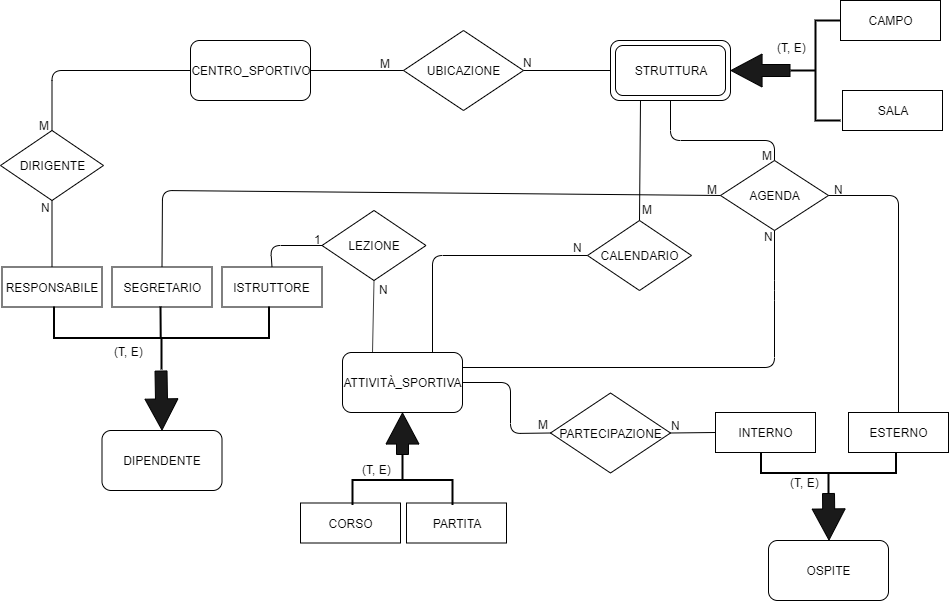

The diagram above was exported from draw.io. Its source (the exported page's mxGraphModel, read from the mxfile embedded in the PNG):
<mxGraphModel dx="1851" dy="534" grid="1" gridSize="10" guides="1" tooltips="1" connect="1" arrows="1" fold="1" page="1" pageScale="1" pageWidth="827" pageHeight="1169" background="none" math="0" shadow="0">
  <root>
    <mxCell id="0" />
    <mxCell id="1" parent="0" />
    <mxCell id="k0zxc7oNtUSK1LLmibow-4" value="DIPENDENTE" style="rounded=1;whiteSpace=wrap;html=1;" parent="1" vertex="1">
      <mxGeometry x="-38.5" y="490" width="120" height="60" as="geometry" />
    </mxCell>
    <mxCell id="k0zxc7oNtUSK1LLmibow-13" value="RESPONSABILE" style="rounded=0;whiteSpace=wrap;html=1;" parent="1" vertex="1">
      <mxGeometry x="-138.5" y="326.5" width="100" height="40" as="geometry" />
    </mxCell>
    <mxCell id="k0zxc7oNtUSK1LLmibow-14" value="SEGRETARIO" style="rounded=0;whiteSpace=wrap;html=1;" parent="1" vertex="1">
      <mxGeometry x="-28.5" y="326.5" width="100" height="40" as="geometry" />
    </mxCell>
    <mxCell id="k0zxc7oNtUSK1LLmibow-15" value="ISTRUTTORE" style="rounded=0;whiteSpace=wrap;html=1;" parent="1" vertex="1">
      <mxGeometry x="81.5" y="326.5" width="100" height="40" as="geometry" />
    </mxCell>
    <mxCell id="k0zxc7oNtUSK1LLmibow-25" value="" style="shape=flexArrow;endArrow=classic;html=1;fillColor=#1A1A1A;width=12;endSize=10.026666666666666;entryX=0.5;entryY=0;entryDx=0;entryDy=0;" parent="1" target="k0zxc7oNtUSK1LLmibow-4" edge="1">
      <mxGeometry width="50" height="50" relative="1" as="geometry">
        <mxPoint x="20.5" y="430" as="sourcePoint" />
        <mxPoint x="20.5" y="460" as="targetPoint" />
      </mxGeometry>
    </mxCell>
    <mxCell id="k0zxc7oNtUSK1LLmibow-26" value="" style="strokeWidth=2;html=1;shape=mxgraph.flowchart.annotation_2;align=left;labelPosition=right;pointerEvents=1;shadow=0;rotation=-90;" parent="1" vertex="1">
      <mxGeometry x="-10.5" y="290" width="63" height="215" as="geometry" />
    </mxCell>
    <mxCell id="k0zxc7oNtUSK1LLmibow-28" value="" style="endArrow=none;html=1;fillColor=#1A1A1A;entryX=0.506;entryY=0.501;entryDx=0;entryDy=0;entryPerimeter=0;exitX=1;exitY=0.5;exitDx=0;exitDy=0;exitPerimeter=0;strokeWidth=2;" parent="1" edge="1">
      <mxGeometry width="50" height="50" relative="1" as="geometry">
        <mxPoint x="20" y="366" as="sourcePoint" />
        <mxPoint x="20.215000000000146" y="397.12200000000007" as="targetPoint" />
      </mxGeometry>
    </mxCell>
    <mxCell id="k0zxc7oNtUSK1LLmibow-1" value="CENTRO_SPORTIVO" style="rounded=1;whiteSpace=wrap;html=1;" parent="1" vertex="1">
      <mxGeometry x="50" y="100" width="120" height="60" as="geometry" />
    </mxCell>
    <mxCell id="k0zxc7oNtUSK1LLmibow-2" value="STRUTTURA" style="rounded=1;whiteSpace=wrap;html=1;" parent="1" vertex="1">
      <mxGeometry x="470" y="100" width="120" height="60" as="geometry" />
    </mxCell>
    <mxCell id="k0zxc7oNtUSK1LLmibow-3" value="UBICAZIONE" style="rhombus;whiteSpace=wrap;html=1;" parent="1" vertex="1">
      <mxGeometry x="263" y="90" width="120" height="80" as="geometry" />
    </mxCell>
    <mxCell id="k0zxc7oNtUSK1LLmibow-6" value="OSPITE" style="rounded=1;whiteSpace=wrap;html=1;" parent="1" vertex="1">
      <mxGeometry x="628" y="600" width="120" height="60" as="geometry" />
    </mxCell>
    <mxCell id="k0zxc7oNtUSK1LLmibow-7" value="DIRIGENTE" style="rhombus;whiteSpace=wrap;html=1;" parent="1" vertex="1">
      <mxGeometry x="-140" y="190" width="103" height="70" as="geometry" />
    </mxCell>
    <mxCell id="k0zxc7oNtUSK1LLmibow-8" value="AGENDA" style="rhombus;whiteSpace=wrap;html=1;" parent="1" vertex="1">
      <mxGeometry x="580" y="220" width="108" height="70" as="geometry" />
    </mxCell>
    <mxCell id="k0zxc7oNtUSK1LLmibow-9" value="CALENDARIO&lt;span style=&quot;color: rgba(0 , 0 , 0 , 0) ; font-family: monospace ; font-size: 0px ; white-space: nowrap&quot;&gt;%3CmxGraphModel%3E%3Croot%3E%3CmxCell%20id%3D%220%22%2F%3E%3CmxCell%20id%3D%221%22%20parent%3D%220%22%2F%3E%3CmxCell%20id%3D%222%22%20value%3D%22AGENDA%22%20style%3D%22rhombus%3BwhiteSpace%3Dwrap%3Bhtml%3D1%3B%22%20vertex%3D%221%22%20parent%3D%221%22%3E%3CmxGeometry%20x%3D%22560%22%20y%3D%22220%22%20width%3D%22130%22%20height%3D%2280%22%20as%3D%22geometry%22%2F%3E%3C%2FmxCell%3E%3C%2Froot%3E%3C%2FmxGraphModel%3E&lt;/span&gt;&lt;span style=&quot;color: rgba(0 , 0 , 0 , 0) ; font-family: monospace ; font-size: 0px ; white-space: nowrap&quot;&gt;%3CmxGraphModel%3E%3Croot%3E%3CmxCell%20id%3D%220%22%2F%3E%3CmxCell%20id%3D%221%22%20parent%3D%220%22%2F%3E%3CmxCell%20id%3D%222%22%20value%3D%22AGENDA%22%20style%3D%22rhombus%3BwhiteSpace%3Dwrap%3Bhtml%3D1%3B%22%20vertex%3D%221%22%20parent%3D%221%22%3E%3CmxGeometry%20x%3D%22560%22%20y%3D%22220%22%20width%3D%22130%22%20height%3D%2280%22%20as%3D%22geometry%22%2F%3E%3C%2FmxCell%3E%3C%2Froot%3E%3C%2FmxGraphModel%3E&lt;/span&gt;&lt;span style=&quot;color: rgba(0 , 0 , 0 , 0) ; font-family: monospace ; font-size: 0px ; white-space: nowrap&quot;&gt;%3CmxGraphModel%3E%3Croot%3E%3CmxCell%20id%3D%220%22%2F%3E%3CmxCell%20id%3D%221%22%20parent%3D%220%22%2F%3E%3CmxCell%20id%3D%222%22%20value%3D%22AGENDA%22%20style%3D%22rhombus%3BwhiteSpace%3Dwrap%3Bhtml%3D1%3B%22%20vertex%3D%221%22%20parent%3D%221%22%3E%3CmxGeometry%20x%3D%22560%22%20y%3D%22220%22%20width%3D%22130%22%20height%3D%2280%22%20as%3D%22geometry%22%2F%3E%3C%2FmxCell%3E%3C%2Froot%3E%3C%2FmxGraphModel%3E&lt;/span&gt;" style="rhombus;whiteSpace=wrap;html=1;" parent="1" vertex="1">
      <mxGeometry x="447" y="280" width="104" height="70" as="geometry" />
    </mxCell>
    <mxCell id="k0zxc7oNtUSK1LLmibow-10" value="&lt;font&gt;&lt;font style=&quot;font-size: 12px&quot;&gt;PARTECIPAZIONE&lt;/font&gt;&lt;br&gt;&lt;/font&gt;" style="rhombus;whiteSpace=wrap;html=1;" parent="1" vertex="1">
      <mxGeometry x="410" y="452.5" width="120" height="80" as="geometry" />
    </mxCell>
    <mxCell id="k0zxc7oNtUSK1LLmibow-11" value="SALA&lt;span style=&quot;color: rgba(0 , 0 , 0 , 0) ; font-family: monospace ; font-size: 0px ; white-space: nowrap&quot;&gt;%3CmxGraphModel%3E%3Croot%3E%3CmxCell%20id%3D%220%22%2F%3E%3CmxCell%20id%3D%221%22%20parent%3D%220%22%2F%3E%3CmxCell%20id%3D%222%22%20value%3D%22CALENDARIO%26lt%3Bspan%20style%3D%26quot%3Bcolor%3A%20rgba(0%20%2C%200%20%2C%200%20%2C%200)%20%3B%20font-family%3A%20monospace%20%3B%20font-size%3A%200px%20%3B%20white-space%3A%20nowrap%26quot%3B%26gt%3B%253CmxGraphModel%253E%253Croot%253E%253CmxCell%2520id%253D%25220%2522%252F%253E%253CmxCell%2520id%253D%25221%2522%2520parent%253D%25220%2522%252F%253E%253CmxCell%2520id%253D%25222%2522%2520value%253D%2522AGENDA%2522%2520style%253D%2522rhombus%253BwhiteSpace%253Dwrap%253Bhtml%253D1%253B%2522%2520vertex%253D%25221%2522%2520parent%253D%25221%2522%253E%253CmxGeometry%2520x%253D%2522560%2522%2520y%253D%2522220%2522%2520width%253D%2522130%2522%2520height%253D%252280%2522%2520as%253D%2522geometry%2522%252F%253E%253C%252FmxCell%253E%253C%252Froot%253E%253C%252FmxGraphModel%253E%26lt%3B%2Fspan%26gt%3B%26lt%3Bspan%20style%3D%26quot%3Bcolor%3A%20rgba(0%20%2C%200%20%2C%200%20%2C%200)%20%3B%20font-family%3A%20monospace%20%3B%20font-size%3A%200px%20%3B%20white-space%3A%20nowrap%26quot%3B%26gt%3B%253CmxGraphModel%253E%253Croot%253E%253CmxCell%2520id%253D%25220%2522%252F%253E%253CmxCell%2520id%253D%25221%2522%2520parent%253D%25220%2522%252F%253E%253CmxCell%2520id%253D%25222%2522%2520value%253D%2522AGENDA%2522%2520style%253D%2522rhombus%253BwhiteSpace%253Dwrap%253Bhtml%253D1%253B%2522%2520vertex%253D%25221%2522%2520parent%253D%25221%2522%253E%253CmxGeometry%2520x%253D%2522560%2522%2520y%253D%2522220%2522%2520width%253D%2522130%2522%2520height%253D%252280%2522%2520as%253D%2522geometry%2522%252F%253E%253C%252FmxCell%253E%253C%252Froot%253E%253C%252FmxGraphModel%253E%26lt%3B%2Fspan%26gt%3B%26lt%3Bspan%20style%3D%26quot%3Bcolor%3A%20rgba(0%20%2C%200%20%2C%200%20%2C%200)%20%3B%20font-family%3A%20monospace%20%3B%20font-size%3A%200px%20%3B%20white-space%3A%20nowrap%26quot%3B%26gt%3B%253CmxGraphModel%253E%253Croot%253E%253CmxCell%2520id%253D%25220%2522%252F%253E%253CmxCell%2520id%253D%25221%2522%2520parent%253D%25220%2522%252F%253E%253CmxCell%2520id%253D%25222%2522%2520value%253D%2522AGENDA%2522%2520style%253D%2522rhombus%253BwhiteSpace%253Dwrap%253Bhtml%253D1%253B%2522%2520vertex%253D%25221%2522%2520parent%253D%25221%2522%253E%253CmxGeometry%2520x%253D%2522560%2522%2520y%253D%2522220%2522%2520width%253D%2522130%2522%2520height%253D%252280%2522%2520as%253D%2522geometry%2522%252F%253E%253C%252FmxCell%253E%253C%252Froot%253E%253C%252FmxGraphModel%253E%26lt%3B%2Fspan%26gt%3B%22%20style%3D%22rhombus%3BwhiteSpace%3Dwrap%3Bhtml%3D1%3B%22%20vertex%3D%221%22%20parent%3D%221%22%3E%3CmxGeometry%20x%3D%22350%22%20y%3D%22390%22%20width%3D%22130%22%20height%3D%2280%22%20as%3D%22geometry%22%2F%3E%3C%2FmxCell%3E%3C%2Froot%3E%3C%2FmxGraphModel%3E&lt;/span&gt;" style="rounded=0;whiteSpace=wrap;html=1;" parent="1" vertex="1">
      <mxGeometry x="702" y="150" width="100" height="40" as="geometry" />
    </mxCell>
    <mxCell id="k0zxc7oNtUSK1LLmibow-12" value="CAMPO" style="rounded=0;whiteSpace=wrap;html=1;" parent="1" vertex="1">
      <mxGeometry x="700" y="60" width="100" height="40" as="geometry" />
    </mxCell>
    <mxCell id="k0zxc7oNtUSK1LLmibow-18" value="INTERNO" style="rounded=0;whiteSpace=wrap;html=1;" parent="1" vertex="1">
      <mxGeometry x="575" y="472" width="100" height="40" as="geometry" />
    </mxCell>
    <mxCell id="k0zxc7oNtUSK1LLmibow-19" value="ESTERNO" style="rounded=0;whiteSpace=wrap;html=1;shadow=0;" parent="1" vertex="1">
      <mxGeometry x="708" y="472" width="100" height="40" as="geometry" />
    </mxCell>
    <mxCell id="k0zxc7oNtUSK1LLmibow-20" value="" style="endArrow=none;html=1;exitX=1;exitY=0.5;exitDx=0;exitDy=0;entryX=0;entryY=0.5;entryDx=0;entryDy=0;" parent="1" source="k0zxc7oNtUSK1LLmibow-1" target="k0zxc7oNtUSK1LLmibow-3" edge="1">
      <mxGeometry width="50" height="50" relative="1" as="geometry">
        <mxPoint x="210" y="150" as="sourcePoint" />
        <mxPoint x="260" y="100" as="targetPoint" />
      </mxGeometry>
    </mxCell>
    <mxCell id="k0zxc7oNtUSK1LLmibow-21" value="" style="endArrow=none;html=1;exitX=1;exitY=0.5;exitDx=0;exitDy=0;entryX=0;entryY=0.5;entryDx=0;entryDy=0;" parent="1" source="k0zxc7oNtUSK1LLmibow-3" target="k0zxc7oNtUSK1LLmibow-2" edge="1">
      <mxGeometry width="50" height="50" relative="1" as="geometry">
        <mxPoint x="390" y="80" as="sourcePoint" />
        <mxPoint x="440" y="30" as="targetPoint" />
      </mxGeometry>
    </mxCell>
    <mxCell id="k0zxc7oNtUSK1LLmibow-22" value="" style="endArrow=none;html=1;exitX=0.5;exitY=0;exitDx=0;exitDy=0;entryX=0;entryY=0.5;entryDx=0;entryDy=0;" parent="1" source="k0zxc7oNtUSK1LLmibow-7" target="k0zxc7oNtUSK1LLmibow-1" edge="1">
      <mxGeometry width="50" height="50" relative="1" as="geometry">
        <mxPoint x="31.5" y="220" as="sourcePoint" />
        <mxPoint x="30" y="130" as="targetPoint" />
        <Array as="points">
          <mxPoint x="-88.5" y="130" />
        </Array>
      </mxGeometry>
    </mxCell>
    <mxCell id="k0zxc7oNtUSK1LLmibow-30" value="" style="endArrow=none;html=1;fillColor=#1A1A1A;entryX=0.5;entryY=1;entryDx=0;entryDy=0;exitX=0.5;exitY=0;exitDx=0;exitDy=0;" parent="1" source="k0zxc7oNtUSK1LLmibow-13" target="k0zxc7oNtUSK1LLmibow-7" edge="1">
      <mxGeometry width="50" height="50" relative="1" as="geometry">
        <mxPoint x="-58.5" y="310" as="sourcePoint" />
        <mxPoint x="-8.5" y="260" as="targetPoint" />
      </mxGeometry>
    </mxCell>
    <mxCell id="k0zxc7oNtUSK1LLmibow-32" value="" style="endArrow=none;html=1;fillColor=#1A1A1A;entryX=0;entryY=0.5;entryDx=0;entryDy=0;exitX=0.5;exitY=0;exitDx=0;exitDy=0;" parent="1" source="k0zxc7oNtUSK1LLmibow-14" target="k0zxc7oNtUSK1LLmibow-8" edge="1">
      <mxGeometry width="50" height="50" relative="1" as="geometry">
        <mxPoint x="110" y="328.5" as="sourcePoint" />
        <mxPoint x="296" y="227" as="targetPoint" />
        <Array as="points">
          <mxPoint x="22" y="250" />
        </Array>
      </mxGeometry>
    </mxCell>
    <mxCell id="k0zxc7oNtUSK1LLmibow-33" value="" style="endArrow=none;html=1;fillColor=#1A1A1A;entryX=0.5;entryY=1;entryDx=0;entryDy=0;exitX=0.5;exitY=0;exitDx=0;exitDy=0;" parent="1" source="k0zxc7oNtUSK1LLmibow-8" target="k0zxc7oNtUSK1LLmibow-2" edge="1">
      <mxGeometry width="50" height="50" relative="1" as="geometry">
        <mxPoint x="480" y="280" as="sourcePoint" />
        <mxPoint x="530" y="230" as="targetPoint" />
        <Array as="points">
          <mxPoint x="634" y="200" />
          <mxPoint x="530" y="200" />
        </Array>
      </mxGeometry>
    </mxCell>
    <mxCell id="k0zxc7oNtUSK1LLmibow-36" value="" style="endArrow=none;html=1;fillColor=#1A1A1A;exitX=0.5;exitY=0;exitDx=0;exitDy=0;entryX=0.25;entryY=1;entryDx=0;entryDy=0;" parent="1" source="k0zxc7oNtUSK1LLmibow-9" target="k0zxc7oNtUSK1LLmibow-2" edge="1">
      <mxGeometry width="50" height="50" relative="1" as="geometry">
        <mxPoint x="470" y="330" as="sourcePoint" />
        <mxPoint x="460" y="230" as="targetPoint" />
        <Array as="points" />
      </mxGeometry>
    </mxCell>
    <mxCell id="k0zxc7oNtUSK1LLmibow-38" value="" style="shape=flexArrow;endArrow=classic;html=1;fillColor=#1A1A1A;width=12;endSize=10.026666666666666;exitX=0;exitY=0.5;exitDx=0;exitDy=0;exitPerimeter=0;" parent="1" source="k0zxc7oNtUSK1LLmibow-39" edge="1">
      <mxGeometry width="50" height="50" relative="1" as="geometry">
        <mxPoint x="615" y="515.5" as="sourcePoint" />
        <mxPoint x="688.5" y="600" as="targetPoint" />
        <Array as="points" />
      </mxGeometry>
    </mxCell>
    <mxCell id="k0zxc7oNtUSK1LLmibow-39" value="" style="strokeWidth=2;html=1;shape=mxgraph.flowchart.annotation_2;align=left;labelPosition=right;pointerEvents=1;shadow=0;rotation=-90;" parent="1" vertex="1">
      <mxGeometry x="668" y="465" width="40" height="135" as="geometry" />
    </mxCell>
    <mxCell id="k0zxc7oNtUSK1LLmibow-48" value="" style="strokeWidth=2;html=1;shape=mxgraph.flowchart.annotation_2;align=left;labelPosition=right;pointerEvents=1;shadow=0;" parent="1" vertex="1">
      <mxGeometry x="650" y="80" width="50" height="100" as="geometry" />
    </mxCell>
    <mxCell id="k0zxc7oNtUSK1LLmibow-51" value="" style="shape=flexArrow;endArrow=classic;html=1;fillColor=#1A1A1A;width=12;endSize=10.026666666666666;entryX=1;entryY=0.5;entryDx=0;entryDy=0;exitX=0;exitY=0.5;exitDx=0;exitDy=0;exitPerimeter=0;" parent="1" source="k0zxc7oNtUSK1LLmibow-48" target="k0zxc7oNtUSK1LLmibow-2" edge="1">
      <mxGeometry width="50" height="50" relative="1" as="geometry">
        <mxPoint x="74" y="440" as="sourcePoint" />
        <mxPoint x="75" y="500" as="targetPoint" />
      </mxGeometry>
    </mxCell>
    <mxCell id="k0zxc7oNtUSK1LLmibow-59" value="ATTIVITÀ_SPORTIVA" style="rounded=1;whiteSpace=wrap;html=1;" parent="1" vertex="1">
      <mxGeometry x="202" y="412" width="120" height="60" as="geometry" />
    </mxCell>
    <mxCell id="k0zxc7oNtUSK1LLmibow-60" value="CORSO" style="rounded=0;whiteSpace=wrap;html=1;" parent="1" vertex="1">
      <mxGeometry x="160" y="562.5" width="100" height="40" as="geometry" />
    </mxCell>
    <mxCell id="k0zxc7oNtUSK1LLmibow-61" value="PARTITA" style="rounded=0;whiteSpace=wrap;html=1;" parent="1" vertex="1">
      <mxGeometry x="266" y="562.5" width="100" height="40" as="geometry" />
    </mxCell>
    <mxCell id="k0zxc7oNtUSK1LLmibow-62" value="" style="strokeWidth=2;html=1;shape=mxgraph.flowchart.annotation_2;align=left;labelPosition=right;pointerEvents=1;shadow=0;rotation=90;" parent="1" vertex="1">
      <mxGeometry x="237" y="489.5" width="50" height="100" as="geometry" />
    </mxCell>
    <mxCell id="k0zxc7oNtUSK1LLmibow-63" value="" style="shape=flexArrow;endArrow=classic;html=1;fillColor=#1A1A1A;width=12;endSize=10.026666666666666;entryX=0.5;entryY=1;entryDx=0;entryDy=0;exitX=0;exitY=0.5;exitDx=0;exitDy=0;exitPerimeter=0;" parent="1" source="k0zxc7oNtUSK1LLmibow-62" target="k0zxc7oNtUSK1LLmibow-59" edge="1">
      <mxGeometry width="50" height="50" relative="1" as="geometry">
        <mxPoint x="-339" y="897.5" as="sourcePoint" />
        <mxPoint x="-338" y="957.5" as="targetPoint" />
      </mxGeometry>
    </mxCell>
    <mxCell id="ZdV4D8KelWBaxd4M18_M-2" value="" style="endArrow=none;html=1;entryX=0.5;entryY=1;entryDx=0;entryDy=0;exitX=1;exitY=0.25;exitDx=0;exitDy=0;" parent="1" source="k0zxc7oNtUSK1LLmibow-59" target="k0zxc7oNtUSK1LLmibow-8" edge="1">
      <mxGeometry width="50" height="50" relative="1" as="geometry">
        <mxPoint x="-40" y="730" as="sourcePoint" />
        <mxPoint x="10" y="680" as="targetPoint" />
        <Array as="points">
          <mxPoint x="634" y="427" />
          <mxPoint x="634" y="350" />
        </Array>
      </mxGeometry>
    </mxCell>
    <mxCell id="ZdV4D8KelWBaxd4M18_M-9" value="LEZIONE" style="rhombus;whiteSpace=wrap;html=1;" parent="1" vertex="1">
      <mxGeometry x="181.5" y="270" width="104" height="70" as="geometry" />
    </mxCell>
    <mxCell id="ZdV4D8KelWBaxd4M18_M-10" value="" style="endArrow=none;html=1;entryX=0.5;entryY=0;entryDx=0;entryDy=0;exitX=0;exitY=0.5;exitDx=0;exitDy=0;" parent="1" source="ZdV4D8KelWBaxd4M18_M-9" target="k0zxc7oNtUSK1LLmibow-15" edge="1">
      <mxGeometry width="50" height="50" relative="1" as="geometry">
        <mxPoint x="-140" y="720" as="sourcePoint" />
        <mxPoint x="-90" y="670" as="targetPoint" />
        <Array as="points">
          <mxPoint x="130" y="305" />
        </Array>
      </mxGeometry>
    </mxCell>
    <mxCell id="ZdV4D8KelWBaxd4M18_M-14" value="" style="endArrow=none;html=1;exitX=1;exitY=0.5;exitDx=0;exitDy=0;entryX=0;entryY=0.5;entryDx=0;entryDy=0;" parent="1" source="k0zxc7oNtUSK1LLmibow-10" target="k0zxc7oNtUSK1LLmibow-18" edge="1">
      <mxGeometry width="50" height="50" relative="1" as="geometry">
        <mxPoint x="150" y="495" as="sourcePoint" />
        <mxPoint x="351" y="548.5" as="targetPoint" />
      </mxGeometry>
    </mxCell>
    <mxCell id="ZdV4D8KelWBaxd4M18_M-19" value="" style="endArrow=none;html=1;strokeWidth=1;entryX=0;entryY=0.5;entryDx=0;entryDy=0;exitX=1;exitY=0.5;exitDx=0;exitDy=0;" parent="1" source="k0zxc7oNtUSK1LLmibow-59" target="k0zxc7oNtUSK1LLmibow-10" edge="1">
      <mxGeometry width="50" height="50" relative="1" as="geometry">
        <mxPoint x="218" y="709" as="sourcePoint" />
        <mxPoint x="268" y="659" as="targetPoint" />
        <Array as="points">
          <mxPoint x="370" y="442" />
          <mxPoint x="370" y="493" />
        </Array>
      </mxGeometry>
    </mxCell>
    <mxCell id="ZdV4D8KelWBaxd4M18_M-24" value="" style="endArrow=none;html=1;strokeWidth=1;entryX=0.5;entryY=1;entryDx=0;entryDy=0;exitX=0.25;exitY=0;exitDx=0;exitDy=0;" parent="1" source="k0zxc7oNtUSK1LLmibow-59" target="ZdV4D8KelWBaxd4M18_M-9" edge="1">
      <mxGeometry width="50" height="50" relative="1" as="geometry">
        <mxPoint x="340" y="390" as="sourcePoint" />
        <mxPoint x="390" y="340" as="targetPoint" />
      </mxGeometry>
    </mxCell>
    <mxCell id="ZdV4D8KelWBaxd4M18_M-27" value="" style="endArrow=none;html=1;strokeWidth=1;entryX=0;entryY=0.5;entryDx=0;entryDy=0;exitX=0.75;exitY=0;exitDx=0;exitDy=0;" parent="1" source="k0zxc7oNtUSK1LLmibow-59" target="k0zxc7oNtUSK1LLmibow-9" edge="1">
      <mxGeometry width="50" height="50" relative="1" as="geometry">
        <mxPoint x="350" y="400" as="sourcePoint" />
        <mxPoint x="400" y="350" as="targetPoint" />
        <Array as="points">
          <mxPoint x="292" y="315" />
        </Array>
      </mxGeometry>
    </mxCell>
    <mxCell id="ZdV4D8KelWBaxd4M18_M-28" value="" style="endArrow=none;html=1;strokeWidth=1;entryX=1;entryY=0.5;entryDx=0;entryDy=0;exitX=0.5;exitY=0;exitDx=0;exitDy=0;" parent="1" source="k0zxc7oNtUSK1LLmibow-19" target="k0zxc7oNtUSK1LLmibow-8" edge="1">
      <mxGeometry width="50" height="50" relative="1" as="geometry">
        <mxPoint x="750" y="370" as="sourcePoint" />
        <mxPoint x="800" y="320" as="targetPoint" />
        <Array as="points">
          <mxPoint x="758" y="255" />
        </Array>
      </mxGeometry>
    </mxCell>
    <mxCell id="ZdV4D8KelWBaxd4M18_M-29" value="(T, E)" style="text;html=1;resizable=0;points=[];autosize=1;align=left;verticalAlign=top;spacingTop=-4;" parent="1" vertex="1">
      <mxGeometry x="648" y="532.5" width="40" height="20" as="geometry" />
    </mxCell>
    <mxCell id="ZdV4D8KelWBaxd4M18_M-30" value="M" style="text;html=1;resizable=0;points=[];autosize=1;align=left;verticalAlign=top;spacingTop=-4;" parent="1" vertex="1">
      <mxGeometry x="396" y="475" width="30" height="20" as="geometry" />
    </mxCell>
    <mxCell id="ZdV4D8KelWBaxd4M18_M-31" value="N" style="text;html=1;resizable=0;points=[];autosize=1;align=left;verticalAlign=top;spacingTop=-4;" parent="1" vertex="1">
      <mxGeometry x="529" y="476" width="20" height="20" as="geometry" />
    </mxCell>
    <mxCell id="ZdV4D8KelWBaxd4M18_M-32" value="M" style="text;html=1;resizable=0;points=[];autosize=1;align=left;verticalAlign=top;spacingTop=-4;" parent="1" vertex="1">
      <mxGeometry x="238" y="114" width="30" height="20" as="geometry" />
    </mxCell>
    <mxCell id="ZdV4D8KelWBaxd4M18_M-33" value="N" style="text;html=1;resizable=0;points=[];autosize=1;align=left;verticalAlign=top;spacingTop=-4;" parent="1" vertex="1">
      <mxGeometry x="381" y="113" width="20" height="20" as="geometry" />
    </mxCell>
    <mxCell id="ZdV4D8KelWBaxd4M18_M-34" value="(T, E)" style="text;html=1;resizable=0;points=[];autosize=1;align=left;verticalAlign=top;spacingTop=-4;" parent="1" vertex="1">
      <mxGeometry x="-28.5" y="402" width="40" height="20" as="geometry" />
    </mxCell>
    <mxCell id="ZdV4D8KelWBaxd4M18_M-35" value="M" style="text;html=1;resizable=0;points=[];autosize=1;align=left;verticalAlign=top;spacingTop=-4;" parent="1" vertex="1">
      <mxGeometry x="-103" y="176" width="30" height="20" as="geometry" />
    </mxCell>
    <mxCell id="ZdV4D8KelWBaxd4M18_M-36" value="N" style="text;html=1;resizable=0;points=[];autosize=1;align=left;verticalAlign=top;spacingTop=-4;" parent="1" vertex="1">
      <mxGeometry x="-101" y="258" width="20" height="20" as="geometry" />
    </mxCell>
    <mxCell id="ZdV4D8KelWBaxd4M18_M-37" value="M" style="text;html=1;resizable=0;points=[];autosize=1;align=left;verticalAlign=top;spacingTop=-4;" parent="1" vertex="1">
      <mxGeometry x="565" y="240" width="30" height="20" as="geometry" />
    </mxCell>
    <mxCell id="ZdV4D8KelWBaxd4M18_M-38" value="N" style="text;html=1;resizable=0;points=[];autosize=1;align=left;verticalAlign=top;spacingTop=-4;" parent="1" vertex="1">
      <mxGeometry x="692" y="240" width="20" height="20" as="geometry" />
    </mxCell>
    <mxCell id="ZdV4D8KelWBaxd4M18_M-39" value="1" style="text;html=1;resizable=0;points=[];autosize=1;align=left;verticalAlign=top;spacingTop=-4;" parent="1" vertex="1">
      <mxGeometry x="171.5" y="290" width="20" height="20" as="geometry" />
    </mxCell>
    <mxCell id="ZdV4D8KelWBaxd4M18_M-40" value="N" style="text;html=1;resizable=0;points=[];autosize=1;align=left;verticalAlign=top;spacingTop=-4;" parent="1" vertex="1">
      <mxGeometry x="237" y="340" width="20" height="20" as="geometry" />
    </mxCell>
    <mxCell id="ZdV4D8KelWBaxd4M18_M-41" value="(T, E)" style="text;html=1;resizable=0;points=[];autosize=1;align=left;verticalAlign=top;spacingTop=-4;" parent="1" vertex="1">
      <mxGeometry x="635" y="98" width="40" height="20" as="geometry" />
    </mxCell>
    <mxCell id="ZdV4D8KelWBaxd4M18_M-42" value="(T, E)" style="text;html=1;resizable=0;points=[];autosize=1;align=left;verticalAlign=top;spacingTop=-4;" parent="1" vertex="1">
      <mxGeometry x="220" y="519.5" width="40" height="20" as="geometry" />
    </mxCell>
    <mxCell id="ZdV4D8KelWBaxd4M18_M-43" value="M" style="text;html=1;resizable=0;points=[];autosize=1;align=left;verticalAlign=top;spacingTop=-4;" parent="1" vertex="1">
      <mxGeometry x="500" y="260" width="30" height="20" as="geometry" />
    </mxCell>
    <mxCell id="ZdV4D8KelWBaxd4M18_M-44" value="N" style="text;html=1;resizable=0;points=[];autosize=1;align=left;verticalAlign=top;spacingTop=-4;" parent="1" vertex="1">
      <mxGeometry x="431" y="298" width="20" height="20" as="geometry" />
    </mxCell>
    <mxCell id="xgYmdGJ_hanfCFpMdimu-1" value="" style="rounded=1;whiteSpace=wrap;html=1;fillColor=none;" parent="1" vertex="1">
      <mxGeometry x="475" y="105" width="110" height="50" as="geometry" />
    </mxCell>
    <mxCell id="YVyzdtoLo3FPAfbgLt25-1" value="M" style="text;html=1;resizable=0;points=[];autosize=1;align=left;verticalAlign=top;spacingTop=-4;" parent="1" vertex="1">
      <mxGeometry x="620" y="206" width="30" height="20" as="geometry" />
    </mxCell>
    <mxCell id="YVyzdtoLo3FPAfbgLt25-2" value="N" style="text;html=1;resizable=0;points=[];autosize=1;align=left;verticalAlign=top;spacingTop=-4;" parent="1" vertex="1">
      <mxGeometry x="622" y="287" width="20" height="20" as="geometry" />
    </mxCell>
  </root>
</mxGraphModel>